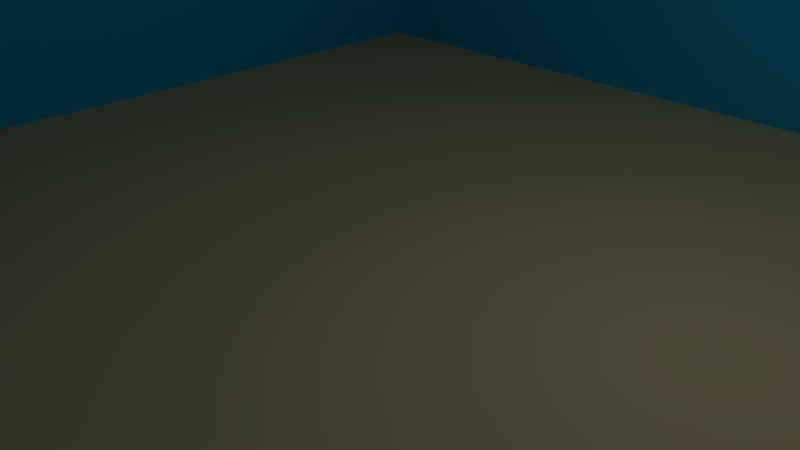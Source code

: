 # Source: TitleRoom.blend  (saved by Blender 2.73.0; exported with 4.5.12 LTS)
import bpy
from mathutils import Matrix  # noqa: F401  (used for matrix-valued properties, if any)

bpy.ops.wm.read_factory_settings(use_empty=True)
scene = bpy.context.scene
scene.name = 'Scene'

# ---- collections
col_collection_1 = bpy.data.collections.new('Collection 1'); scene.collection.children.link(col_collection_1)

# ---- materials (node trees are filled in below, after node groups)
mat_material_001 = bpy.data.materials.new('Material.001')
mat_material_001.alpha_threshold = 0.0
mat_material_001.use_transparent_shadow = False
mat_material_001.diffuse_color = (0.01831, 0.4765, 0.8, 1.0)
mat_material_001.roughness = 0.5
mat_material_003 = bpy.data.materials.new('Material.003')
mat_material_003.alpha_threshold = 0.0
mat_material_003.use_transparent_shadow = False
mat_material_003.diffuse_color = (0.01831, 0.4765, 0.8, 1.0)
mat_material_003.roughness = 0.5
mat_material_002 = bpy.data.materials.new('Material.002')
mat_material_002.alpha_threshold = 0.0
mat_material_002.use_transparent_shadow = False
mat_material_002.diffuse_color = (0.01831, 0.4765, 0.8, 1.0)
mat_material_002.roughness = 0.5
mat_material = bpy.data.materials.new('Material')
mat_material.alpha_threshold = 0.0
mat_material.use_transparent_shadow = False
mat_material.diffuse_color = (0.6738, 0.5585, 0.2854, 1.0)
mat_material.roughness = 0.5
mat_material.line_color = (0.0, 0.0, 0.0, 1.0)

# ---- material node trees

# ---- world
world_world = bpy.data.worlds.new('World'); scene.world = world_world
world_world.color = (0.05088, 0.05088, 0.05088)
world_world.use_sun_shadow = False
world_world.sun_shadow_jitter_overblur = 0.0
world_world.cycles.sampling_method = 'MANUAL'
world_world.cycles.sample_map_resolution = 256

# ---- cameras
cam_camera = bpy.data.cameras.new('Camera')
cam_camera.clip_end = 100.0
cam_camera.lens = 35.0
cam_camera.sensor_width = 32.0
cam_camera.sensor_height = 18.0
cam_camera.ortho_scale = 7.314
cam_camera.dof.focus_distance = 0.0
cam_camera.dof.aperture_fstop = 128.0

# ---- lights
light_lamp = bpy.data.lights.new('Lamp', 'POINT')
light_lamp.transmission_factor = 0.0
light_lamp.cutoff_distance = 30.0
light_lamp.energy = 100.0
light_lamp.shadow_buffer_clip_start = 1.001
light_lamp.shadow_soft_size = 0.1
light_lamp.shadow_maximum_resolution = 0.006
light_lamp.use_absolute_resolution = True
light_lamp.cycles.use_multiple_importance_sampling = False

# ---- meshes
me_cube_003 = bpy.data.meshes.new('Cube.003')
me_cube_003.from_pydata([(-1.0, -1.0, -1.0), (-1.0, 1.0, -1.0), (1.0, 1.0, -1.0), (1.0, -1.0, -1.0), (-1.0, -1.0, 1.0), (-1.0, 1.0, 1.0), (1.0, 1.0, 1.0), (1.0, -1.0, 1.0)], [], [(4, 5, 1, 0), (5, 6, 2, 1), (6, 7, 3, 2), (7, 4, 0, 3), (0, 1, 2, 3), (7, 6, 5, 4)])
me_cube_003.materials.append(mat_material_001)
me_cube_003.use_remesh_preserve_volume = False
me_cube_003.use_remesh_preserve_attributes = False
me_cube_003.use_mirror_vertex_groups = False
me_cube_003.update()
me_cube_002 = bpy.data.meshes.new('Cube.002')
me_cube_002.from_pydata([(-1.0, -1.0, -1.0), (-1.0, 1.0, -1.0), (1.0, 1.0, -1.0), (1.0, -1.0, -1.0), (-1.0, -1.0, 1.0), (-1.0, 1.0, 1.0), (1.0, 1.0, 1.0), (1.0, -1.0, 1.0)], [], [(4, 5, 1, 0), (5, 6, 2, 1), (6, 7, 3, 2), (7, 4, 0, 3), (0, 1, 2, 3), (7, 6, 5, 4)])
me_cube_002.materials.append(mat_material_003)
me_cube_002.use_remesh_preserve_volume = False
me_cube_002.use_remesh_preserve_attributes = False
me_cube_002.use_mirror_vertex_groups = False
me_cube_002.update()
me_cube_001 = bpy.data.meshes.new('Cube.001')
me_cube_001.from_pydata([(-1.0, -1.0, -1.0), (-1.0, 1.0, -1.0), (1.0, 1.0, -1.0), (1.0, -1.0, -1.0), (-1.0, -1.0, 1.0), (-1.0, 1.0, 1.0), (1.0, 1.0, 1.0), (1.0, -1.0, 1.0)], [], [(4, 5, 1, 0), (5, 6, 2, 1), (6, 7, 3, 2), (7, 4, 0, 3), (0, 1, 2, 3), (7, 6, 5, 4)])
me_cube_001.materials.append(mat_material_002)
me_cube_001.use_remesh_preserve_volume = False
me_cube_001.use_remesh_preserve_attributes = False
me_cube_001.use_mirror_vertex_groups = False
me_cube_001.update()
me_cube = bpy.data.meshes.new('Cube')
me_cube.from_pydata([(1.0, 1.0, -1.0), (1.0, -1.0, -1.0), (-1.0, -1.0, -1.0), (-1.0, 1.0, -1.0), (1.0, 1.0, 1.0), (1.0, -1.0, 1.0), (-1.0, -1.0, 1.0), (-1.0, 1.0, 1.0)], [], [(0, 1, 2, 3), (4, 7, 6, 5), (0, 4, 5, 1), (1, 5, 6, 2), (2, 6, 7, 3), (4, 0, 3, 7)])
me_cube.materials.append(mat_material)
me_cube.use_remesh_preserve_volume = False
me_cube.use_remesh_preserve_attributes = False
me_cube.use_mirror_vertex_groups = False
me_cube.update()

# ---- objects
ob_cube_003 = bpy.data.objects.new('Cube.003', me_cube_003)
ob_cube_002 = bpy.data.objects.new('Cube.002', me_cube_002)
ob_cube_001 = bpy.data.objects.new('Cube.001', me_cube_001)
ob_cube = bpy.data.objects.new('Cube', me_cube)
ob_lamp = bpy.data.objects.new('Lamp', light_lamp)
ob_camera = bpy.data.objects.new('Camera', cam_camera)

# ---- transforms, parenting, visibility, modifiers, constraints
ob_cube_003.location = (0.0, 9.197, 5.2)
ob_cube_003.scale = (8.34, 1.0, 5.93)
ob_cube_003.lineart.crease_threshold = 0.0
ob_cube_002.location = (0.0, -9.14, 4.84)
ob_cube_002.scale = (8.3, 1.0, 6.26)
ob_cube_002.lineart.crease_threshold = 0.0
ob_cube_001.location = (-9.228, 0.0, 5.442)
ob_cube_001.scale = (1.0, 8.27, 5.64)
ob_cube_001.lineart.crease_threshold = 0.0
ob_cube.location = (0.0, 0.0, -1.034)
ob_cube.scale = (8.25, 8.2, 1.0)
ob_cube.lock_rotations_4d = False
ob_cube.empty_display_type = 'ARROWS'
ob_cube.lineart.crease_threshold = 0.0
ob_lamp.location = (4.076, 1.005, 5.904)
ob_lamp.rotation_euler = (0.6503, 0.05522, 1.866)
ob_lamp.lock_rotations_4d = False
ob_lamp.empty_display_type = 'ARROWS'
ob_lamp.color = (0.0, 0.0, 0.0, 0.0)
ob_lamp.lineart.crease_threshold = 0.0
ob_camera.location = (7.481, -6.508, 5.344)
ob_camera.rotation_euler = (1.109, 0.01082, 0.8149)
ob_camera.lock_rotations_4d = False
ob_camera.empty_display_type = 'ARROWS'
ob_camera.color = (0.0, 0.0, 0.0, 0.0)
ob_camera.display_type = 'WIRE'
ob_camera.lineart.crease_threshold = 0.0

# ---- collection membership
col_collection_1.objects.link(ob_cube_003)
col_collection_1.objects.link(ob_cube_002)
col_collection_1.objects.link(ob_cube_001)
col_collection_1.objects.link(ob_cube)
col_collection_1.objects.link(ob_lamp)
col_collection_1.objects.link(ob_camera)

# ---- scene / render settings (as saved in the file)
scene.camera = ob_camera
scene.frame_start = 1; scene.frame_end = 250; scene.frame_set(1)
scene.render.engine = 'BLENDER_EEVEE_NEXT'
scene.render.resolution_percentage = 50
scene.render.dither_intensity = 0.0
scene.cycles.use_denoising = False
scene.cycles.samples = 10
scene.cycles.sampling_pattern = 'TABULATED_SOBOL'
scene.cycles.light_sampling_threshold = 0.0
scene.cycles.use_adaptive_sampling = False
scene.cycles.use_light_tree = False
scene.cycles.blur_glossy = 0.0
scene.cycles.pixel_filter_type = 'GAUSSIAN'
scene.cycles.sample_clamp_indirect = 0.0
scene.view_settings.view_transform = 'Standard'
bpy.context.view_layer.update()
